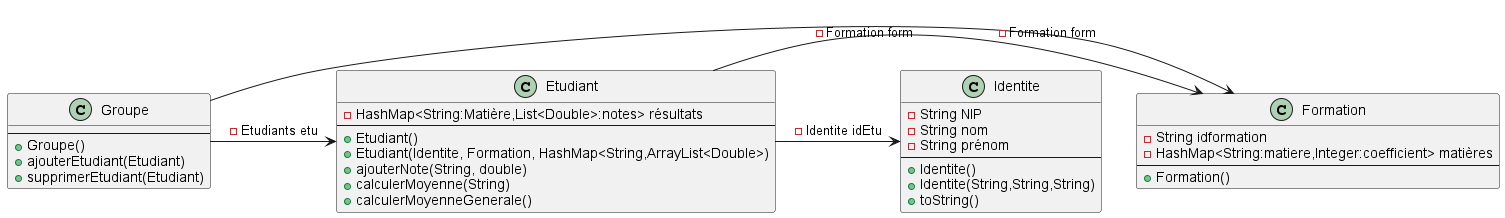

The diagram above was rendered by PlantUML. Its source (embedded in the PNG):
@startuml
'https://plantuml.com/class-diagram

class Identite{
-String NIP
-String nom
-String prénom
---
+Identite()
+Identite(String,String,String)
+toString()
}
class Etudiant{
-HashMap<String:Matière,List<Double>:notes> résultats
---
+Etudiant()
+Etudiant(Identite, Formation, HashMap<String,ArrayList<Double>)
+ajouterNote(String, double)
+calculerMoyenne(String)
+calculerMoyenneGenerale()
}
class Formation{
  -String idformation
  -HashMap<String:matiere,Integer:coefficient> matières
  ---
  +Formation()
}
class Groupe{
---
+Groupe()
+ajouterEtudiant(Etudiant)
+supprimerEtudiant(Etudiant)
}
Groupe -> Etudiant : -Etudiants etu
Groupe -> Formation : -Formation form
Etudiant -> Identite : -Identite idEtu
Etudiant -> Formation : -Formation form



@enduml